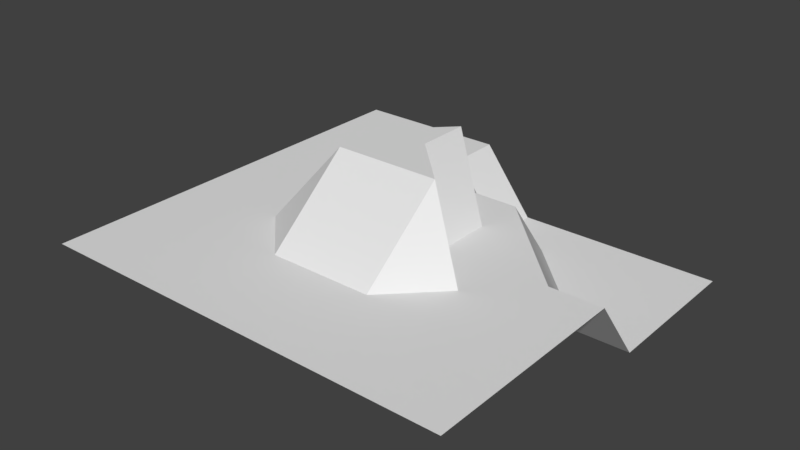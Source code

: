 # Source: mesh.blend  (saved by Blender 2.78.0; exported with 4.5.12 LTS)
import bpy
from mathutils import Matrix  # noqa: F401  (used for matrix-valued properties, if any)

bpy.ops.wm.read_factory_settings(use_empty=True)
scene = bpy.context.scene
scene.name = 'Scene'

# ---- collections
col_collection_1 = bpy.data.collections.new('Collection 1'); scene.collection.children.link(col_collection_1)

# ---- materials (node trees are filled in below, after node groups)
mat_material_001 = bpy.data.materials.new('Material.001')
mat_material_001.alpha_threshold = 0.0
mat_material_001.use_transparent_shadow = False
mat_material_001.roughness = 0.5

# ---- material node trees

# ---- world
world_world = bpy.data.worlds.new('World'); scene.world = world_world
world_world.color = (0.05088, 0.05088, 0.05088)
world_world.use_sun_shadow = False
world_world.sun_shadow_jitter_overblur = 0.0
world_world.cycles.sampling_method = 'MANUAL'

# ---- meshes
me_plane = bpy.data.meshes.new('Plane')
me_plane.from_pydata([(-1.0, -1.0, 0.0), (1.0, -1.0, 0.0), (-1.0, 1.0, 0.0), (1.0, 1.0, -5.247), (-1.0, 0.0, 0.0), (0.0, -1.0, 0.0), (1.0, 0.0, 0.0), (0.0, 1.0, -5.247), (0.04245, 0.1105, 5.967), (-1.0, -0.5, 0.0), (0.5, -1.0, 0.0), (1.0, 0.5, -5.247), (-0.5, 1.0, 0.0), (-1.0, 0.5, 0.0), (-0.5, -1.0, 0.0), (1.0, -0.5, 0.0), (0.5, 1.0, -5.247), (0.0, 0.5, 0.0), (0.0, -0.5, 0.0), (-0.5, 0.0, 0.0), (0.5, 0.0, 0.0), (0.5, -0.5, 0.0), (-0.5, -0.5, 0.0), (-0.5, 0.5, 0.0), (0.5, 0.5, -5.247), (-1.0, -0.75, 0.0), (0.75, -1.0, 0.0), (1.0, 0.75, -5.247), (-0.75, 1.0, 0.0), (-1.0, 0.25, 0.0), (-0.25, -1.0, 0.0), (1.0, -0.25, 0.0), (0.25, 1.0, -5.247), (0.0, 0.75, -5.247), (0.04245, -0.1395, 5.967), (-0.75, 0.0, 0.0), (0.25, 0.0, 0.0), (-1.0, -0.25, 0.0), (0.25, -1.0, 0.0), (1.0, 0.25, -5.247), (-0.25, 1.0, 0.0), (-1.0, 0.75, 0.0), (-0.75, -1.0, 0.0), (1.0, -0.75, 0.0), (0.75, 1.0, -5.247), (0.04245, 0.3605, 5.967), (0.0, -0.75, 0.0), (-0.2075, 0.1105, 5.967), (0.75, 0.0, 0.0), (0.5, -0.25, 0.0), (0.5, -0.75, 0.0), (0.25, -0.5, 0.0), (0.75, -0.5, 0.0), (-0.5, -0.25, 0.0), (-0.5, -0.75, 0.0), (-0.75, -0.5, 0.0), (-0.25, -0.5, 0.0), (-0.5, 0.75, 0.0), (-0.5, 0.25, 0.0), (-0.75, 0.5, 0.0), (-0.25, 0.5, 0.0), (0.5, 0.75, -5.247), (0.5, 0.25, 0.0), (0.25, 0.5, 0.0), (0.75, 0.5, -5.247), (0.75, 0.25, -5.247), (0.25, 0.25, 0.0), (0.25, 0.75, -5.247), (-0.25, 0.25, 0.0), (-0.75, 0.25, 0.0), (-0.75, 0.75, 0.0), (-0.25, -0.75, 0.0), (-0.75, -0.75, 0.0), (-0.75, -0.25, 0.0), (0.75, -0.75, 0.0), (0.25, -0.75, 0.0), (0.2925, -0.1395, 5.967), (0.75, -0.25, 0.0), (-0.2075, -0.1395, 5.967), (-0.25, 0.75, 0.0), (0.75, 0.75, -5.247)], [], [(27, 44, 80), (33, 40, 79), (34, 47, 78), (31, 48, 77), (49, 36, 76), (50, 51, 75), (43, 52, 74), (53, 35, 73), (54, 55, 72), (46, 56, 71), (57, 28, 70), (58, 59, 69), (68, 17, 60), (61, 32, 67), (62, 63, 66), (39, 64, 65), (65, 24, 62), (48, 62, 20), (6, 65, 48), (66, 17, 45), (8, 66, 45), (20, 66, 36), (67, 7, 33), (63, 33, 17), (24, 67, 63), (68, 23, 58), (19, 68, 58), (47, 45, 68), (69, 13, 29), (35, 29, 4), (19, 69, 35), (70, 2, 41), (59, 41, 13), (23, 70, 59), (71, 22, 54), (30, 54, 14), (5, 71, 30), (72, 9, 25), (42, 25, 0), (14, 72, 42), (73, 4, 37), (55, 37, 9), (22, 73, 55), (74, 21, 50), (26, 50, 10), (1, 74, 26), (75, 18, 46), (38, 46, 5), (10, 75, 38), (76, 8, 34), (51, 34, 18), (51, 49, 76), (77, 20, 49), (52, 49, 21), (15, 77, 52), (78, 19, 53), (56, 53, 22), (18, 78, 56), (79, 12, 57), (60, 57, 23), (17, 79, 60), (80, 16, 61), (64, 61, 24), (11, 80, 64), (27, 3, 44), (33, 7, 40), (34, 8, 47), (31, 6, 48), (49, 20, 36), (50, 21, 51), (43, 15, 52), (53, 19, 35), (54, 22, 55), (46, 18, 56), (57, 12, 28), (58, 23, 59), (68, 45, 17), (61, 16, 32), (62, 24, 63), (39, 11, 64), (65, 64, 24), (48, 65, 62), (6, 39, 65), (66, 63, 17), (8, 36, 66), (20, 62, 66), (67, 32, 7), (63, 67, 33), (24, 61, 67), (68, 60, 23), (19, 47, 68), (47, 8, 45), (69, 59, 13), (35, 69, 29), (19, 58, 69), (70, 28, 2), (59, 70, 41), (23, 57, 70), (71, 56, 22), (30, 71, 54), (5, 46, 71), (72, 55, 9), (42, 72, 25), (14, 54, 72), (73, 35, 4), (55, 73, 37), (22, 53, 73), (74, 52, 21), (26, 74, 50), (1, 43, 74), (75, 51, 18), (38, 75, 46), (10, 50, 75), (76, 36, 8), (51, 76, 34), (51, 21, 49), (77, 48, 20), (52, 77, 49), (15, 31, 77), (78, 47, 19), (56, 78, 53), (18, 34, 78), (79, 40, 12), (60, 79, 57), (17, 33, 79), (80, 44, 16), (64, 80, 61), (11, 27, 80)])
_uv = me_plane.uv_layers.new(name='UVMap')
_uv.uv.foreach_set('vector', [0.2732, 0.2127, 0.2429, 0.1824, 0.2732, 0.1824, 0.9689, 0.6355, 0.9387, 0.0002707, 0.9689, 0.0002707, 0.3035, 0.2435, 0.2732, 0.2132, 0.3035, 0.2132, 0.0002707, 0.2429, 0.03054, 0.2127, 0.03054, 0.2429, 0.7227, 0.09107, 0.7227, 0.0608, 0.0002707, 0.06594, 0.0608, 0.3035, 0.09107, 0.2732, 0.09107, 0.3035, 0.0002707, 0.3035, 0.03054, 0.2732, 0.03054, 0.3035, 0.1819, 0.2429, 0.2121, 0.2127, 0.2121, 0.2429, 0.1819, 0.3035, 0.2121, 0.2732, 0.2121, 0.3035, 0.1213, 0.3035, 0.1516, 0.2732, 0.1516, 0.3035, 0.1819, 0.1219, 0.2121, 0.09161, 0.2121, 0.1219, 0.1819, 0.1824, 0.2121, 0.1521, 0.2121, 0.1824, 0.1516, 0.1824, 0.1213, 0.1521, 0.1516, 0.1521, 0.2732, 0.1521, 0.2429, 0.1219, 0.2732, 0.1219, 0.0608, 0.1824, 0.09107, 0.1521, 0.09107, 0.1824, 0.3337, 0.2127, 0.3035, 0.1824, 0.3337, 0.1824, 0.9381, 0.0002707, 0.9079, 0.001711, 0.9381, 0.6362, 0.03054, 0.2127, 0.0608, 0.1824, 0.0608, 0.2127, 0.0002707, 0.517, 0.6355, 0.4867, 0.0002707, 0.4867, 0.8458, 0.0002707, 0.8155, 0.001323, 0.8458, 0.7231, 0.0002707, 0.3645, 0.7227, 0.3814, 0.0002707, 0.3948, 0.0608, 0.2127, 0.09107, 0.1824, 0.09107, 0.2127, 0.2732, 0.1219, 0.2429, 0.09161, 0.2732, 0.09161, 0.0002707, 0.4559, 0.6355, 0.4256, 0.0002707, 0.4256, 0.9073, 0.0002707, 0.8771, 0.001711, 0.9073, 0.6362, 0.1516, 0.1824, 0.1819, 0.1521, 0.1819, 0.1824, 0.1819, 0.2127, 0.1516, 0.1824, 0.1819, 0.1824, 0.7847, 0.722, 0.815, 0.7235, 0.815, 0.0002707, 0.2121, 0.1824, 0.2424, 0.1521, 0.2424, 0.1824, 0.2121, 0.2127, 0.2424, 0.1824, 0.2424, 0.2127, 0.1819, 0.2127, 0.2121, 0.1824, 0.2121, 0.2127, 0.2121, 0.1219, 0.2424, 0.09161, 0.2424, 0.1219, 0.2121, 0.1521, 0.2424, 0.1219, 0.2424, 0.1521, 0.1819, 0.1521, 0.2121, 0.1219, 0.2121, 0.1521, 0.1516, 0.3035, 0.1819, 0.2732, 0.1819, 0.3035, 0.1516, 0.3337, 0.1819, 0.3035, 0.1819, 0.3337, 0.1213, 0.3337, 0.1516, 0.3035, 0.1516, 0.3337, 0.2121, 0.3035, 0.2424, 0.2732, 0.2424, 0.3035, 0.2121, 0.3337, 0.2424, 0.3035, 0.2424, 0.3337, 0.1819, 0.3337, 0.2121, 0.3035, 0.2121, 0.3337, 0.2121, 0.2429, 0.2424, 0.2127, 0.2424, 0.2429, 0.2121, 0.2732, 0.2424, 0.2429, 0.2424, 0.2732, 0.1819, 0.2732, 0.2121, 0.2429, 0.2121, 0.2732, 0.03054, 0.3035, 0.0608, 0.2732, 0.0608, 0.3035, 0.03054, 0.3337, 0.0608, 0.3035, 0.0608, 0.3337, 0.0002707, 0.3337, 0.03054, 0.3035, 0.03054, 0.3337, 0.09107, 0.3035, 0.1213, 0.2732, 0.1213, 0.3035, 0.09107, 0.3337, 0.1213, 0.3035, 0.1213, 0.3337, 0.0608, 0.3337, 0.09107, 0.3035, 0.09107, 0.3337, 0.3035, 0.2737, 0.2732, 0.2435, 0.3035, 0.2435, 0.7227, 0.0608, 0.0002707, 0.03568, 0.7227, 0.03054, 0.7227, 0.0608, 0.7227, 0.09107, 0.0002707, 0.06594, 0.03054, 0.2429, 0.0608, 0.2127, 0.0608, 0.2429, 0.03054, 0.2732, 0.0608, 0.2429, 0.0608, 0.2732, 0.0002707, 0.2732, 0.03054, 0.2429, 0.03054, 0.2732, 0.7535, 0.0008311, 0.7232, 0.7228, 0.7535, 0.7233, 0.1516, 0.2732, 0.1819, 0.2429, 0.1819, 0.2732, 0.7227, 0.03054, 0.0002707, 0.00541, 0.7227, 0.0002707, 0.1516, 0.1219, 0.1819, 0.09161, 0.1819, 0.1219, 0.1516, 0.1521, 0.1819, 0.1219, 0.1819, 0.1521, 0.1213, 0.1521, 0.1516, 0.1219, 0.1516, 0.1521, 0.2732, 0.1824, 0.2429, 0.1521, 0.2732, 0.1521, 0.3035, 0.1824, 0.2732, 0.1521, 0.3035, 0.1521, 0.3035, 0.2127, 0.2732, 0.1824, 0.3035, 0.1824, 0.2732, 0.2127, 0.2429, 0.2127, 0.2429, 0.1824, 0.9689, 0.6355, 0.9387, 0.6355, 0.9387, 0.0002707, 0.3035, 0.2435, 0.2732, 0.2435, 0.2732, 0.2132, 0.0002707, 0.2429, 0.0002707, 0.2127, 0.03054, 0.2127, 0.0608, 0.2429, 0.0608, 0.2127, 0.09107, 0.2127, 0.0608, 0.3035, 0.0608, 0.2732, 0.09107, 0.2732, 0.0002707, 0.3035, 0.0002707, 0.2732, 0.03054, 0.2732, 0.1819, 0.2429, 0.1819, 0.2127, 0.2121, 0.2127, 0.1819, 0.3035, 0.1819, 0.2732, 0.2121, 0.2732, 0.1213, 0.3035, 0.1213, 0.2732, 0.1516, 0.2732, 0.1819, 0.1219, 0.1819, 0.09161, 0.2121, 0.09161, 0.1819, 0.1824, 0.1819, 0.1521, 0.2121, 0.1521, 0.8766, 0.7228, 0.8766, 0.0002707, 0.8463, 0.7222, 0.2732, 0.1521, 0.2429, 0.1521, 0.2429, 0.1219, 0.9997, 0.6355, 0.9997, 0.0002707, 0.9695, 0.6355, 0.3337, 0.2127, 0.3035, 0.2127, 0.3035, 0.1824, 0.3337, 0.1824, 0.3035, 0.1824, 0.3035, 0.1521, 0.0002707, 0.4867, 0.6355, 0.4867, 0.0002707, 0.4564, 0.0002707, 0.517, 0.6355, 0.517, 0.6355, 0.4867, 0.09107, 0.1824, 0.09107, 0.1521, 0.1213, 0.1521, 0.0002707, 0.3645, 0.7227, 0.3512, 0.7227, 0.3814, 0.0608, 0.2127, 0.0608, 0.1824, 0.09107, 0.1824, 0.2732, 0.1219, 0.2429, 0.1219, 0.2429, 0.09161, 0.0002707, 0.4559, 0.6355, 0.4559, 0.6355, 0.4256, 0.3035, 0.1521, 0.2732, 0.1521, 0.2732, 0.1219, 0.1516, 0.1824, 0.1516, 0.1521, 0.1819, 0.1521, 0.7227, 0.5175, 0.0002707, 0.5309, 0.7227, 0.5478, 0.2732, 0.2132, 0.2732, 0.2435, 0.2429, 0.2435, 0.2121, 0.1824, 0.2121, 0.1521, 0.2424, 0.1521, 0.2121, 0.2127, 0.2121, 0.1824, 0.2424, 0.1824, 0.1819, 0.2127, 0.1819, 0.1824, 0.2121, 0.1824, 0.2121, 0.1219, 0.2121, 0.09161, 0.2424, 0.09161, 0.2121, 0.1521, 0.2121, 0.1219, 0.2424, 0.1219, 0.1819, 0.1521, 0.1819, 0.1219, 0.2121, 0.1219, 0.1516, 0.3035, 0.1516, 0.2732, 0.1819, 0.2732, 0.1516, 0.3337, 0.1516, 0.3035, 0.1819, 0.3035, 0.1213, 0.3337, 0.1213, 0.3035, 0.1516, 0.3035, 0.2121, 0.3035, 0.2121, 0.2732, 0.2424, 0.2732, 0.2121, 0.3337, 0.2121, 0.3035, 0.2424, 0.3035, 0.1819, 0.3337, 0.1819, 0.3035, 0.2121, 0.3035, 0.2121, 0.2429, 0.2121, 0.2127, 0.2424, 0.2127, 0.2121, 0.2732, 0.2121, 0.2429, 0.2424, 0.2429, 0.1819, 0.2732, 0.1819, 0.2429, 0.2121, 0.2429, 0.03054, 0.3035, 0.03054, 0.2732, 0.0608, 0.2732, 0.03054, 0.3337, 0.03054, 0.3035, 0.0608, 0.3035, 0.0002707, 0.3337, 0.0002707, 0.3035, 0.03054, 0.3035, 0.09107, 0.3035, 0.09107, 0.2732, 0.1213, 0.2732, 0.09107, 0.3337, 0.09107, 0.3035, 0.1213, 0.3035, 0.0608, 0.3337, 0.0608, 0.3035, 0.09107, 0.3035, 0.0002707, 0.3343, 0.7227, 0.3512, 0.0002707, 0.3645, 0.7227, 0.0608, 0.0002707, 0.06594, 0.0002707, 0.03568, 0.09107, 0.2732, 0.0608, 0.2732, 0.0608, 0.2429, 0.03054, 0.2429, 0.03054, 0.2127, 0.0608, 0.2127, 0.03054, 0.2732, 0.03054, 0.2429, 0.0608, 0.2429, 0.0002707, 0.2732, 0.0002707, 0.2429, 0.03054, 0.2429, 0.7535, 0.0008311, 0.7232, 0.0002707, 0.7232, 0.7228, 0.7842, 0.724, 0.7842, 0.0002707, 0.754, 0.7221, 0.7227, 0.03054, 0.0002707, 0.03568, 0.0002707, 0.00541, 0.1516, 0.1219, 0.1516, 0.09161, 0.1819, 0.09161, 0.1516, 0.1521, 0.1516, 0.1219, 0.1819, 0.1219, 0.0002707, 0.4256, 0.6355, 0.4256, 0.0002707, 0.3954, 0.2732, 0.1824, 0.2429, 0.1824, 0.2429, 0.1521, 0.3035, 0.1824, 0.2732, 0.1824, 0.2732, 0.1521, 0.3035, 0.2127, 0.2732, 0.2127, 0.2732, 0.1824])
me_plane.materials.append(mat_material_001)
me_plane.use_remesh_preserve_volume = False
me_plane.use_remesh_preserve_attributes = False
me_plane.use_mirror_vertex_groups = False
me_plane.update()

# ---- objects
ob_plane = bpy.data.objects.new('Plane', me_plane)

# ---- transforms, parenting, visibility, modifiers, constraints
ob_plane.location = (-0.07158, 0.1253, 0.2331)
ob_plane.scale = (16.0, 16.0, 1.0)
ob_plane.lineart.crease_threshold = 0.0

# ---- collection membership
col_collection_1.objects.link(ob_plane)

# ---- scene / render settings (as saved in the file)
scene.frame_start = 1; scene.frame_end = 250; scene.frame_set(1)
scene.render.engine = 'BLENDER_EEVEE_NEXT'
scene.render.resolution_percentage = 50
scene.render.dither_intensity = 0.0
scene.cycles.use_denoising = False
scene.cycles.samples = 128
scene.cycles.sampling_pattern = 'TABULATED_SOBOL'
scene.cycles.light_sampling_threshold = 0.0
scene.cycles.use_adaptive_sampling = False
scene.cycles.use_light_tree = False
scene.cycles.blur_glossy = 0.0
scene.cycles.sample_clamp_indirect = 0.0
scene.view_settings.view_transform = 'Standard'
bpy.context.view_layer.update()

# ---- added for rendering (the .blend has no active camera and no usable light): camera, sun
cam_auto = bpy.data.cameras.new('AutoCamera')
cam_auto.lens = 50.0
cam_auto.sensor_width = 36.0
cam_auto.clip_end = 1000.0
ob_auto_camera = bpy.data.objects.new('AutoCamera', cam_auto)
scene.collection.objects.link(ob_auto_camera)
ob_auto_camera.location = (43.0656, -51.6393, 35.103)
ob_auto_camera.rotation_euler = (1.09748, -7.21219e-08, 0.694738)
scene.camera = ob_auto_camera
light_auto_sun = bpy.data.lights.new('AutoSun', 'SUN')
light_auto_sun.energy = 3.0
light_auto_sun.angle = 0.0523599
ob_auto_sun = bpy.data.objects.new('AutoSun', light_auto_sun)
scene.collection.objects.link(ob_auto_sun)
ob_auto_sun.rotation_euler = (0.872665, 0.174533, 0.523599)
bpy.context.view_layer.update()
